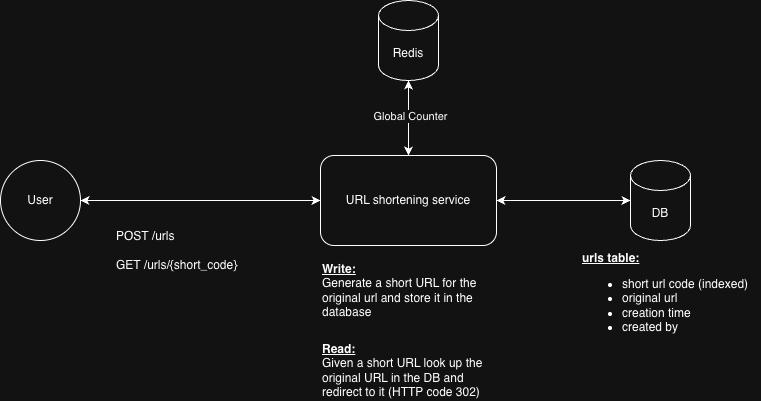

The diagram above was exported from draw.io. Its source (the exported page's mxGraphModel, read from the mxfile embedded in the PNG):
<mxGraphModel dx="1234" dy="705" grid="1" gridSize="10" guides="1" tooltips="1" connect="1" arrows="1" fold="1" page="1" pageScale="1" pageWidth="827" pageHeight="1169" math="0" shadow="0">
  <root>
    <mxCell id="0" />
    <mxCell id="1" parent="0" />
    <mxCell id="74R7Q1L0w2zCQrppb9Ud-9" value="User" style="ellipse;whiteSpace=wrap;html=1;aspect=fixed;" parent="1" vertex="1">
      <mxGeometry x="50" y="340" width="80" height="80" as="geometry" />
    </mxCell>
    <mxCell id="74R7Q1L0w2zCQrppb9Ud-10" value="URL shortening service" style="rounded=1;whiteSpace=wrap;html=1;" parent="1" vertex="1">
      <mxGeometry x="370" y="335" width="176" height="90" as="geometry" />
    </mxCell>
    <mxCell id="74R7Q1L0w2zCQrppb9Ud-11" value="" style="endArrow=classic;startArrow=classic;html=1;rounded=0;exitX=1;exitY=0.5;exitDx=0;exitDy=0;" parent="1" source="74R7Q1L0w2zCQrppb9Ud-9" target="74R7Q1L0w2zCQrppb9Ud-10" edge="1">
      <mxGeometry width="50" height="50" relative="1" as="geometry">
        <mxPoint x="320" y="490" as="sourcePoint" />
        <mxPoint x="370" y="440" as="targetPoint" />
      </mxGeometry>
    </mxCell>
    <mxCell id="74R7Q1L0w2zCQrppb9Ud-12" value="POST /urls&lt;div&gt;&lt;br&gt;&lt;/div&gt;&lt;div&gt;GET /urls/{short_code}&lt;/div&gt;" style="text;html=1;whiteSpace=wrap;strokeColor=none;fillColor=none;align=left;verticalAlign=middle;rounded=0;" parent="1" vertex="1">
      <mxGeometry x="163.5" y="400" width="180" height="60" as="geometry" />
    </mxCell>
    <mxCell id="74R7Q1L0w2zCQrppb9Ud-13" value="DB" style="shape=cylinder3;whiteSpace=wrap;html=1;boundedLbl=1;backgroundOutline=1;size=15;" parent="1" vertex="1">
      <mxGeometry x="680" y="340" width="60" height="80" as="geometry" />
    </mxCell>
    <mxCell id="74R7Q1L0w2zCQrppb9Ud-14" value="" style="endArrow=classic;startArrow=classic;html=1;rounded=0;entryX=0;entryY=0.5;entryDx=0;entryDy=0;entryPerimeter=0;exitX=1;exitY=0.5;exitDx=0;exitDy=0;" parent="1" source="74R7Q1L0w2zCQrppb9Ud-10" target="74R7Q1L0w2zCQrppb9Ud-13" edge="1">
      <mxGeometry width="50" height="50" relative="1" as="geometry">
        <mxPoint x="320" y="490" as="sourcePoint" />
        <mxPoint x="370" y="440" as="targetPoint" />
      </mxGeometry>
    </mxCell>
    <mxCell id="74R7Q1L0w2zCQrppb9Ud-16" value="&lt;div&gt;&lt;b&gt;&lt;u&gt;Write:&lt;/u&gt;&lt;/b&gt;&lt;/div&gt;Generate a short URL for the original url and store it in the database" style="text;html=1;whiteSpace=wrap;strokeColor=none;fillColor=none;align=left;verticalAlign=middle;rounded=0;" parent="1" vertex="1">
      <mxGeometry x="370" y="440" width="180" height="60" as="geometry" />
    </mxCell>
    <mxCell id="74R7Q1L0w2zCQrppb9Ud-17" value="&lt;div&gt;&lt;b&gt;&lt;u&gt;Read:&lt;/u&gt;&lt;/b&gt;&lt;/div&gt;Given a short URL look up the original URL in the DB and redirect to it (HTTP code 302)" style="text;html=1;whiteSpace=wrap;strokeColor=none;fillColor=none;align=left;verticalAlign=middle;rounded=0;" parent="1" vertex="1">
      <mxGeometry x="370" y="520" width="180" height="60" as="geometry" />
    </mxCell>
    <mxCell id="74R7Q1L0w2zCQrppb9Ud-18" value="&lt;b&gt;&lt;u&gt;urls table:&lt;/u&gt;&lt;/b&gt;&lt;div&gt;&lt;ul&gt;&lt;li&gt;short url code (indexed)&lt;/li&gt;&lt;li&gt;original url&lt;/li&gt;&lt;li&gt;creation time&lt;/li&gt;&lt;li&gt;created by&lt;/li&gt;&lt;/ul&gt;&lt;/div&gt;" style="text;html=1;whiteSpace=wrap;strokeColor=none;fillColor=none;align=left;verticalAlign=middle;rounded=0;" parent="1" vertex="1">
      <mxGeometry x="630" y="425" width="180" height="105" as="geometry" />
    </mxCell>
    <mxCell id="j-PR5qZe82WJNcf4KVGx-1" value="Redis" style="shape=cylinder3;whiteSpace=wrap;html=1;boundedLbl=1;backgroundOutline=1;size=15;" vertex="1" parent="1">
      <mxGeometry x="428" y="180" width="60" height="80" as="geometry" />
    </mxCell>
    <mxCell id="j-PR5qZe82WJNcf4KVGx-3" value="" style="endArrow=classic;startArrow=classic;html=1;rounded=0;entryX=0.5;entryY=1;entryDx=0;entryDy=0;entryPerimeter=0;exitX=0.5;exitY=0;exitDx=0;exitDy=0;" edge="1" parent="1" source="74R7Q1L0w2zCQrppb9Ud-10" target="j-PR5qZe82WJNcf4KVGx-1">
      <mxGeometry width="50" height="50" relative="1" as="geometry">
        <mxPoint x="390" y="390" as="sourcePoint" />
        <mxPoint x="440" y="340" as="targetPoint" />
      </mxGeometry>
    </mxCell>
    <mxCell id="j-PR5qZe82WJNcf4KVGx-5" value="Global Counter" style="edgeLabel;html=1;align=center;verticalAlign=middle;resizable=0;points=[];" vertex="1" connectable="0" parent="j-PR5qZe82WJNcf4KVGx-3">
      <mxGeometry x="0.0667" y="-1" relative="1" as="geometry">
        <mxPoint as="offset" />
      </mxGeometry>
    </mxCell>
  </root>
</mxGraphModel>